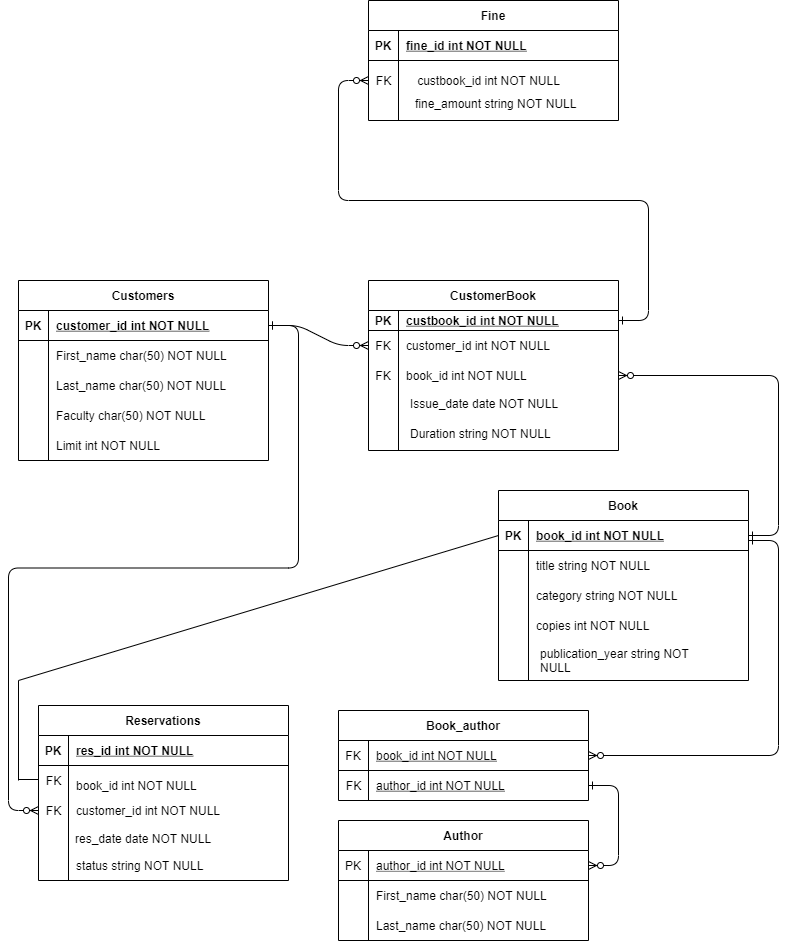

The diagram above was exported from draw.io. Its source (the exported page's mxGraphModel, read from the mxfile embedded in the PNG):
<mxGraphModel dx="1083" dy="1697" grid="1" gridSize="10" guides="1" tooltips="1" connect="1" arrows="1" fold="1" page="1" pageScale="1" pageWidth="850" pageHeight="1100" math="0" shadow="0" extFonts="Permanent Marker^https://fonts.googleapis.com/css?family=Permanent+Marker">
  <root>
    <mxCell id="0" />
    <mxCell id="1" parent="0" />
    <mxCell id="C-vyLk0tnHw3VtMMgP7b-1" value="" style="edgeStyle=entityRelationEdgeStyle;endArrow=ERzeroToMany;startArrow=ERone;endFill=1;startFill=0;" parent="1" source="C-vyLk0tnHw3VtMMgP7b-24" target="C-vyLk0tnHw3VtMMgP7b-6" edge="1">
      <mxGeometry width="100" height="100" relative="1" as="geometry">
        <mxPoint x="340" y="720" as="sourcePoint" />
        <mxPoint x="440" y="620" as="targetPoint" />
      </mxGeometry>
    </mxCell>
    <mxCell id="C-vyLk0tnHw3VtMMgP7b-12" value="" style="edgeStyle=entityRelationEdgeStyle;endArrow=ERzeroToMany;startArrow=ERone;endFill=1;startFill=0;entryX=1;entryY=0.5;entryDx=0;entryDy=0;" parent="1" source="C-vyLk0tnHw3VtMMgP7b-14" target="C-vyLk0tnHw3VtMMgP7b-9" edge="1">
      <mxGeometry width="100" height="100" relative="1" as="geometry">
        <mxPoint x="400" y="180" as="sourcePoint" />
        <mxPoint x="690" y="280" as="targetPoint" />
      </mxGeometry>
    </mxCell>
    <mxCell id="C-vyLk0tnHw3VtMMgP7b-2" value="CustomerBook" style="shape=table;startSize=30;container=1;collapsible=1;childLayout=tableLayout;fixedRows=1;rowLines=0;fontStyle=1;align=center;resizeLast=1;" parent="1" vertex="1">
      <mxGeometry x="380" y="120" width="250" height="170" as="geometry" />
    </mxCell>
    <mxCell id="C-vyLk0tnHw3VtMMgP7b-3" value="" style="shape=partialRectangle;collapsible=0;dropTarget=0;pointerEvents=0;fillColor=none;points=[[0,0.5],[1,0.5]];portConstraint=eastwest;top=0;left=0;right=0;bottom=1;" parent="C-vyLk0tnHw3VtMMgP7b-2" vertex="1">
      <mxGeometry y="30" width="250" height="20" as="geometry" />
    </mxCell>
    <mxCell id="C-vyLk0tnHw3VtMMgP7b-4" value="PK" style="shape=partialRectangle;overflow=hidden;connectable=0;fillColor=none;top=0;left=0;bottom=0;right=0;fontStyle=1;" parent="C-vyLk0tnHw3VtMMgP7b-3" vertex="1">
      <mxGeometry width="30" height="20" as="geometry">
        <mxRectangle width="30" height="20" as="alternateBounds" />
      </mxGeometry>
    </mxCell>
    <mxCell id="C-vyLk0tnHw3VtMMgP7b-5" value="custbook_id int NOT NULL" style="shape=partialRectangle;overflow=hidden;connectable=0;fillColor=none;top=0;left=0;bottom=0;right=0;align=left;spacingLeft=6;fontStyle=5;" parent="C-vyLk0tnHw3VtMMgP7b-3" vertex="1">
      <mxGeometry x="30" width="220" height="20" as="geometry">
        <mxRectangle width="220" height="20" as="alternateBounds" />
      </mxGeometry>
    </mxCell>
    <mxCell id="C-vyLk0tnHw3VtMMgP7b-6" value="" style="shape=partialRectangle;collapsible=0;dropTarget=0;pointerEvents=0;fillColor=none;points=[[0,0.5],[1,0.5]];portConstraint=eastwest;top=0;left=0;right=0;bottom=0;" parent="C-vyLk0tnHw3VtMMgP7b-2" vertex="1">
      <mxGeometry y="50" width="250" height="30" as="geometry" />
    </mxCell>
    <mxCell id="C-vyLk0tnHw3VtMMgP7b-7" value="FK" style="shape=partialRectangle;overflow=hidden;connectable=0;fillColor=none;top=0;left=0;bottom=0;right=0;" parent="C-vyLk0tnHw3VtMMgP7b-6" vertex="1">
      <mxGeometry width="30" height="30" as="geometry">
        <mxRectangle width="30" height="30" as="alternateBounds" />
      </mxGeometry>
    </mxCell>
    <mxCell id="C-vyLk0tnHw3VtMMgP7b-8" value="customer_id int NOT NULL" style="shape=partialRectangle;overflow=hidden;connectable=0;fillColor=none;top=0;left=0;bottom=0;right=0;align=left;spacingLeft=6;" parent="C-vyLk0tnHw3VtMMgP7b-6" vertex="1">
      <mxGeometry x="30" width="220" height="30" as="geometry">
        <mxRectangle width="220" height="30" as="alternateBounds" />
      </mxGeometry>
    </mxCell>
    <mxCell id="C-vyLk0tnHw3VtMMgP7b-9" value="" style="shape=partialRectangle;collapsible=0;dropTarget=0;pointerEvents=0;fillColor=none;points=[[0,0.5],[1,0.5]];portConstraint=eastwest;top=0;left=0;right=0;bottom=0;" parent="C-vyLk0tnHw3VtMMgP7b-2" vertex="1">
      <mxGeometry y="80" width="250" height="30" as="geometry" />
    </mxCell>
    <mxCell id="C-vyLk0tnHw3VtMMgP7b-10" value="FK" style="shape=partialRectangle;overflow=hidden;connectable=0;fillColor=none;top=0;left=0;bottom=0;right=0;" parent="C-vyLk0tnHw3VtMMgP7b-9" vertex="1">
      <mxGeometry width="30" height="30" as="geometry">
        <mxRectangle width="30" height="30" as="alternateBounds" />
      </mxGeometry>
    </mxCell>
    <mxCell id="C-vyLk0tnHw3VtMMgP7b-11" value="book_id int NOT NULL" style="shape=partialRectangle;overflow=hidden;connectable=0;fillColor=none;top=0;left=0;bottom=0;right=0;align=left;spacingLeft=6;fontStyle=0" parent="C-vyLk0tnHw3VtMMgP7b-9" vertex="1">
      <mxGeometry x="30" width="220" height="30" as="geometry">
        <mxRectangle width="220" height="30" as="alternateBounds" />
      </mxGeometry>
    </mxCell>
    <mxCell id="C-vyLk0tnHw3VtMMgP7b-13" value="Book" style="shape=table;startSize=30;container=1;collapsible=1;childLayout=tableLayout;fixedRows=1;rowLines=0;fontStyle=1;align=center;resizeLast=1;" parent="1" vertex="1">
      <mxGeometry x="510" y="330" width="250" height="190" as="geometry" />
    </mxCell>
    <mxCell id="C-vyLk0tnHw3VtMMgP7b-14" value="" style="shape=partialRectangle;collapsible=0;dropTarget=0;pointerEvents=0;fillColor=none;points=[[0,0.5],[1,0.5]];portConstraint=eastwest;top=0;left=0;right=0;bottom=1;" parent="C-vyLk0tnHw3VtMMgP7b-13" vertex="1">
      <mxGeometry y="30" width="250" height="30" as="geometry" />
    </mxCell>
    <mxCell id="C-vyLk0tnHw3VtMMgP7b-15" value="PK" style="shape=partialRectangle;overflow=hidden;connectable=0;fillColor=none;top=0;left=0;bottom=0;right=0;fontStyle=1;" parent="C-vyLk0tnHw3VtMMgP7b-14" vertex="1">
      <mxGeometry width="30" height="30" as="geometry">
        <mxRectangle width="30" height="30" as="alternateBounds" />
      </mxGeometry>
    </mxCell>
    <mxCell id="C-vyLk0tnHw3VtMMgP7b-16" value="book_id int NOT NULL " style="shape=partialRectangle;overflow=hidden;connectable=0;fillColor=none;top=0;left=0;bottom=0;right=0;align=left;spacingLeft=6;fontStyle=5;" parent="C-vyLk0tnHw3VtMMgP7b-14" vertex="1">
      <mxGeometry x="30" width="220" height="30" as="geometry">
        <mxRectangle width="220" height="30" as="alternateBounds" />
      </mxGeometry>
    </mxCell>
    <mxCell id="C-vyLk0tnHw3VtMMgP7b-17" value="" style="shape=partialRectangle;collapsible=0;dropTarget=0;pointerEvents=0;fillColor=none;points=[[0,0.5],[1,0.5]];portConstraint=eastwest;top=0;left=0;right=0;bottom=0;" parent="C-vyLk0tnHw3VtMMgP7b-13" vertex="1">
      <mxGeometry y="60" width="250" height="30" as="geometry" />
    </mxCell>
    <mxCell id="C-vyLk0tnHw3VtMMgP7b-18" value="" style="shape=partialRectangle;overflow=hidden;connectable=0;fillColor=none;top=0;left=0;bottom=0;right=0;" parent="C-vyLk0tnHw3VtMMgP7b-17" vertex="1">
      <mxGeometry width="30" height="30" as="geometry">
        <mxRectangle width="30" height="30" as="alternateBounds" />
      </mxGeometry>
    </mxCell>
    <mxCell id="C-vyLk0tnHw3VtMMgP7b-19" value="title string NOT NULL" style="shape=partialRectangle;overflow=hidden;connectable=0;fillColor=none;top=0;left=0;bottom=0;right=0;align=left;spacingLeft=6;" parent="C-vyLk0tnHw3VtMMgP7b-17" vertex="1">
      <mxGeometry x="30" width="220" height="30" as="geometry">
        <mxRectangle width="220" height="30" as="alternateBounds" />
      </mxGeometry>
    </mxCell>
    <mxCell id="C-vyLk0tnHw3VtMMgP7b-20" value="" style="shape=partialRectangle;collapsible=0;dropTarget=0;pointerEvents=0;fillColor=none;points=[[0,0.5],[1,0.5]];portConstraint=eastwest;top=0;left=0;right=0;bottom=0;" parent="C-vyLk0tnHw3VtMMgP7b-13" vertex="1">
      <mxGeometry y="90" width="250" height="30" as="geometry" />
    </mxCell>
    <mxCell id="C-vyLk0tnHw3VtMMgP7b-21" value="" style="shape=partialRectangle;overflow=hidden;connectable=0;fillColor=none;top=0;left=0;bottom=0;right=0;" parent="C-vyLk0tnHw3VtMMgP7b-20" vertex="1">
      <mxGeometry width="30" height="30" as="geometry">
        <mxRectangle width="30" height="30" as="alternateBounds" />
      </mxGeometry>
    </mxCell>
    <mxCell id="C-vyLk0tnHw3VtMMgP7b-22" value="category string NOT NULL" style="shape=partialRectangle;overflow=hidden;connectable=0;fillColor=none;top=0;left=0;bottom=0;right=0;align=left;spacingLeft=6;" parent="C-vyLk0tnHw3VtMMgP7b-20" vertex="1">
      <mxGeometry x="30" width="220" height="30" as="geometry">
        <mxRectangle width="220" height="30" as="alternateBounds" />
      </mxGeometry>
    </mxCell>
    <mxCell id="C-vyLk0tnHw3VtMMgP7b-23" value="Customers" style="shape=table;startSize=30;container=1;collapsible=1;childLayout=tableLayout;fixedRows=1;rowLines=0;fontStyle=1;align=center;resizeLast=1;" parent="1" vertex="1">
      <mxGeometry x="30" y="120" width="250" height="180" as="geometry" />
    </mxCell>
    <mxCell id="C-vyLk0tnHw3VtMMgP7b-24" value="" style="shape=partialRectangle;collapsible=0;dropTarget=0;pointerEvents=0;fillColor=none;points=[[0,0.5],[1,0.5]];portConstraint=eastwest;top=0;left=0;right=0;bottom=1;" parent="C-vyLk0tnHw3VtMMgP7b-23" vertex="1">
      <mxGeometry y="30" width="250" height="30" as="geometry" />
    </mxCell>
    <mxCell id="C-vyLk0tnHw3VtMMgP7b-25" value="PK" style="shape=partialRectangle;overflow=hidden;connectable=0;fillColor=none;top=0;left=0;bottom=0;right=0;fontStyle=1;" parent="C-vyLk0tnHw3VtMMgP7b-24" vertex="1">
      <mxGeometry width="30" height="30" as="geometry">
        <mxRectangle width="30" height="30" as="alternateBounds" />
      </mxGeometry>
    </mxCell>
    <mxCell id="C-vyLk0tnHw3VtMMgP7b-26" value="customer_id int NOT NULL " style="shape=partialRectangle;overflow=hidden;connectable=0;fillColor=none;top=0;left=0;bottom=0;right=0;align=left;spacingLeft=6;fontStyle=5;" parent="C-vyLk0tnHw3VtMMgP7b-24" vertex="1">
      <mxGeometry x="30" width="220" height="30" as="geometry">
        <mxRectangle width="220" height="30" as="alternateBounds" />
      </mxGeometry>
    </mxCell>
    <mxCell id="C-vyLk0tnHw3VtMMgP7b-27" value="" style="shape=partialRectangle;collapsible=0;dropTarget=0;pointerEvents=0;fillColor=none;points=[[0,0.5],[1,0.5]];portConstraint=eastwest;top=0;left=0;right=0;bottom=0;" parent="C-vyLk0tnHw3VtMMgP7b-23" vertex="1">
      <mxGeometry y="60" width="250" height="30" as="geometry" />
    </mxCell>
    <mxCell id="C-vyLk0tnHw3VtMMgP7b-28" value="" style="shape=partialRectangle;overflow=hidden;connectable=0;fillColor=none;top=0;left=0;bottom=0;right=0;" parent="C-vyLk0tnHw3VtMMgP7b-27" vertex="1">
      <mxGeometry width="30" height="30" as="geometry">
        <mxRectangle width="30" height="30" as="alternateBounds" />
      </mxGeometry>
    </mxCell>
    <mxCell id="C-vyLk0tnHw3VtMMgP7b-29" value="First_name char(50) NOT NULL" style="shape=partialRectangle;overflow=hidden;connectable=0;fillColor=none;top=0;left=0;bottom=0;right=0;align=left;spacingLeft=6;" parent="C-vyLk0tnHw3VtMMgP7b-27" vertex="1">
      <mxGeometry x="30" width="220" height="30" as="geometry">
        <mxRectangle width="220" height="30" as="alternateBounds" />
      </mxGeometry>
    </mxCell>
    <mxCell id="5POu0O2bYVAIj9JIzOX0-10" value="Last_name char(50) NOT NULL" style="shape=partialRectangle;overflow=hidden;connectable=0;fillColor=none;top=0;left=0;bottom=0;right=0;align=left;spacingLeft=6;" parent="1" vertex="1">
      <mxGeometry x="60" y="210" width="220" height="30" as="geometry" />
    </mxCell>
    <mxCell id="5POu0O2bYVAIj9JIzOX0-11" value="Faculty char(50) NOT NULL" style="shape=partialRectangle;overflow=hidden;connectable=0;fillColor=none;top=0;left=0;bottom=0;right=0;align=left;spacingLeft=6;" parent="1" vertex="1">
      <mxGeometry x="60" y="240" width="220" height="30" as="geometry" />
    </mxCell>
    <mxCell id="5POu0O2bYVAIj9JIzOX0-12" value="Limit int NOT NULL" style="shape=partialRectangle;overflow=hidden;connectable=0;fillColor=none;top=0;left=0;bottom=0;right=0;align=left;spacingLeft=6;" parent="1" vertex="1">
      <mxGeometry x="60" y="270" width="220" height="30" as="geometry" />
    </mxCell>
    <mxCell id="5POu0O2bYVAIj9JIzOX0-13" value="&lt;font face=&quot;helvetica&quot;&gt;Issue_date date NOT NULL&lt;/font&gt;" style="text;whiteSpace=wrap;html=1;" parent="1" vertex="1">
      <mxGeometry x="420" y="230" width="170" height="30" as="geometry" />
    </mxCell>
    <mxCell id="5POu0O2bYVAIj9JIzOX0-14" value="&lt;font face=&quot;helvetica&quot;&gt;Duration string NOT NULL&lt;/font&gt;" style="text;whiteSpace=wrap;html=1;" parent="1" vertex="1">
      <mxGeometry x="420" y="260" width="170" height="30" as="geometry" />
    </mxCell>
    <mxCell id="5POu0O2bYVAIj9JIzOX0-16" value="Fine" style="shape=table;startSize=30;container=1;collapsible=1;childLayout=tableLayout;fixedRows=1;rowLines=0;fontStyle=1;align=center;resizeLast=1;" parent="1" vertex="1">
      <mxGeometry x="380" y="-160" width="250" height="120" as="geometry" />
    </mxCell>
    <mxCell id="5POu0O2bYVAIj9JIzOX0-17" value="" style="shape=partialRectangle;collapsible=0;dropTarget=0;pointerEvents=0;fillColor=none;points=[[0,0.5],[1,0.5]];portConstraint=eastwest;top=0;left=0;right=0;bottom=1;" parent="5POu0O2bYVAIj9JIzOX0-16" vertex="1">
      <mxGeometry y="30" width="250" height="30" as="geometry" />
    </mxCell>
    <mxCell id="5POu0O2bYVAIj9JIzOX0-18" value="PK" style="shape=partialRectangle;overflow=hidden;connectable=0;fillColor=none;top=0;left=0;bottom=0;right=0;fontStyle=1;" parent="5POu0O2bYVAIj9JIzOX0-17" vertex="1">
      <mxGeometry width="30" height="30" as="geometry">
        <mxRectangle width="30" height="30" as="alternateBounds" />
      </mxGeometry>
    </mxCell>
    <mxCell id="5POu0O2bYVAIj9JIzOX0-19" value="fine_id int NOT NULL " style="shape=partialRectangle;overflow=hidden;connectable=0;fillColor=none;top=0;left=0;bottom=0;right=0;align=left;spacingLeft=6;fontStyle=5;" parent="5POu0O2bYVAIj9JIzOX0-17" vertex="1">
      <mxGeometry x="30" width="220" height="30" as="geometry">
        <mxRectangle width="220" height="30" as="alternateBounds" />
      </mxGeometry>
    </mxCell>
    <mxCell id="5POu0O2bYVAIj9JIzOX0-28" value="&lt;font face=&quot;helvetica&quot;&gt;fine_amount string NOT NULL&lt;/font&gt;" style="text;whiteSpace=wrap;html=1;" parent="1" vertex="1">
      <mxGeometry x="425" y="-70" width="170" height="30" as="geometry" />
    </mxCell>
    <mxCell id="5POu0O2bYVAIj9JIzOX0-29" value="&lt;font face=&quot;helvetica&quot;&gt;publication_year string NOT NULL&lt;/font&gt;" style="text;whiteSpace=wrap;html=1;" parent="1" vertex="1">
      <mxGeometry x="550" y="480" width="170" height="30" as="geometry" />
    </mxCell>
    <mxCell id="lzcZR1Fx5-oJiN5qsej1-2" value="copies int NOT NULL" style="shape=partialRectangle;overflow=hidden;connectable=0;fillColor=none;top=0;left=0;bottom=0;right=0;align=left;spacingLeft=6;" parent="1" vertex="1">
      <mxGeometry x="540" y="450" width="220" height="30" as="geometry">
        <mxRectangle width="220" height="30" as="alternateBounds" />
      </mxGeometry>
    </mxCell>
    <mxCell id="lzcZR1Fx5-oJiN5qsej1-4" value="Reservations" style="shape=table;startSize=30;container=1;collapsible=1;childLayout=tableLayout;fixedRows=1;rowLines=0;fontStyle=1;align=center;resizeLast=1;" parent="1" vertex="1">
      <mxGeometry x="50" y="545" width="250" height="175" as="geometry" />
    </mxCell>
    <mxCell id="lzcZR1Fx5-oJiN5qsej1-5" value="" style="shape=partialRectangle;collapsible=0;dropTarget=0;pointerEvents=0;fillColor=none;points=[[0,0.5],[1,0.5]];portConstraint=eastwest;top=0;left=0;right=0;bottom=1;" parent="lzcZR1Fx5-oJiN5qsej1-4" vertex="1">
      <mxGeometry y="30" width="250" height="30" as="geometry" />
    </mxCell>
    <mxCell id="lzcZR1Fx5-oJiN5qsej1-6" value="PK" style="shape=partialRectangle;overflow=hidden;connectable=0;fillColor=none;top=0;left=0;bottom=0;right=0;fontStyle=1;" parent="lzcZR1Fx5-oJiN5qsej1-5" vertex="1">
      <mxGeometry width="30" height="30" as="geometry">
        <mxRectangle width="30" height="30" as="alternateBounds" />
      </mxGeometry>
    </mxCell>
    <mxCell id="lzcZR1Fx5-oJiN5qsej1-7" value="res_id int NOT NULL " style="shape=partialRectangle;overflow=hidden;connectable=0;fillColor=none;top=0;left=0;bottom=0;right=0;align=left;spacingLeft=6;fontStyle=5;" parent="lzcZR1Fx5-oJiN5qsej1-5" vertex="1">
      <mxGeometry x="30" width="220" height="30" as="geometry">
        <mxRectangle width="220" height="30" as="alternateBounds" />
      </mxGeometry>
    </mxCell>
    <mxCell id="lzcZR1Fx5-oJiN5qsej1-11" value="book_id int NOT NULL" style="shape=partialRectangle;overflow=hidden;connectable=0;fillColor=none;top=0;left=0;bottom=0;right=0;align=left;spacingLeft=6;fontStyle=0" parent="1" vertex="1">
      <mxGeometry x="80" y="610" width="220" height="30" as="geometry">
        <mxRectangle width="220" height="30" as="alternateBounds" />
      </mxGeometry>
    </mxCell>
    <mxCell id="lzcZR1Fx5-oJiN5qsej1-15" value="customer_id int NOT NULL" style="shape=partialRectangle;overflow=hidden;connectable=0;fillColor=none;top=0;left=0;bottom=0;right=0;align=left;spacingLeft=6;" parent="1" vertex="1">
      <mxGeometry x="80" y="635" width="220" height="30" as="geometry">
        <mxRectangle width="220" height="30" as="alternateBounds" />
      </mxGeometry>
    </mxCell>
    <mxCell id="lzcZR1Fx5-oJiN5qsej1-17" value="" style="edgeStyle=entityRelationEdgeStyle;endArrow=ERzeroToMany;startArrow=ERone;endFill=1;startFill=0;exitX=1;exitY=0.5;exitDx=0;exitDy=0;" parent="1" source="C-vyLk0tnHw3VtMMgP7b-24" edge="1">
      <mxGeometry width="100" height="100" relative="1" as="geometry">
        <mxPoint x="290" y="195" as="sourcePoint" />
        <mxPoint x="50" y="650" as="targetPoint" />
      </mxGeometry>
    </mxCell>
    <mxCell id="lzcZR1Fx5-oJiN5qsej1-18" value="FK" style="text;html=1;align=center;verticalAlign=middle;resizable=0;points=[];autosize=1;strokeColor=none;fillColor=none;" parent="1" vertex="1">
      <mxGeometry x="50" y="640" width="30" height="20" as="geometry" />
    </mxCell>
    <mxCell id="lzcZR1Fx5-oJiN5qsej1-19" value="&lt;font face=&quot;helvetica&quot;&gt;res_date date NOT NULL&lt;/font&gt;" style="text;whiteSpace=wrap;html=1;" parent="1" vertex="1">
      <mxGeometry x="85" y="665" width="170" height="30" as="geometry" />
    </mxCell>
    <mxCell id="lzcZR1Fx5-oJiN5qsej1-20" value="status string NOT NULL" style="shape=partialRectangle;overflow=hidden;connectable=0;fillColor=none;top=0;left=0;bottom=0;right=0;align=left;spacingLeft=6;" parent="1" vertex="1">
      <mxGeometry x="80" y="690" width="220" height="30" as="geometry">
        <mxRectangle width="220" height="30" as="alternateBounds" />
      </mxGeometry>
    </mxCell>
    <mxCell id="lzcZR1Fx5-oJiN5qsej1-22" value="Book_author" style="shape=table;startSize=30;container=1;collapsible=1;childLayout=tableLayout;fixedRows=1;rowLines=0;fontStyle=1;align=center;resizeLast=1;" parent="1" vertex="1">
      <mxGeometry x="350" y="550" width="250" height="90" as="geometry" />
    </mxCell>
    <mxCell id="lzcZR1Fx5-oJiN5qsej1-23" value="" style="shape=partialRectangle;collapsible=0;dropTarget=0;pointerEvents=0;fillColor=none;points=[[0,0.5],[1,0.5]];portConstraint=eastwest;top=0;left=0;right=0;bottom=1;" parent="lzcZR1Fx5-oJiN5qsej1-22" vertex="1">
      <mxGeometry y="30" width="250" height="30" as="geometry" />
    </mxCell>
    <mxCell id="lzcZR1Fx5-oJiN5qsej1-24" value="FK" style="shape=partialRectangle;overflow=hidden;connectable=0;fillColor=none;top=0;left=0;bottom=0;right=0;fontStyle=0;" parent="lzcZR1Fx5-oJiN5qsej1-23" vertex="1">
      <mxGeometry width="30" height="30" as="geometry">
        <mxRectangle width="30" height="30" as="alternateBounds" />
      </mxGeometry>
    </mxCell>
    <mxCell id="lzcZR1Fx5-oJiN5qsej1-25" value="book_id int NOT NULL " style="shape=partialRectangle;overflow=hidden;connectable=0;fillColor=none;top=0;left=0;bottom=0;right=0;align=left;spacingLeft=6;fontStyle=4;" parent="lzcZR1Fx5-oJiN5qsej1-23" vertex="1">
      <mxGeometry x="30" width="220" height="30" as="geometry">
        <mxRectangle width="220" height="30" as="alternateBounds" />
      </mxGeometry>
    </mxCell>
    <mxCell id="lzcZR1Fx5-oJiN5qsej1-30" value="FK" style="text;html=1;align=center;verticalAlign=middle;resizable=0;points=[];autosize=1;strokeColor=none;fillColor=none;" parent="1" vertex="1">
      <mxGeometry x="350" y="615" width="30" height="20" as="geometry" />
    </mxCell>
    <mxCell id="lzcZR1Fx5-oJiN5qsej1-31" value="author_id int NOT NULL " style="shape=partialRectangle;overflow=hidden;connectable=0;fillColor=none;top=0;left=0;bottom=0;right=0;align=left;spacingLeft=6;fontStyle=4;" parent="1" vertex="1">
      <mxGeometry x="380" y="610" width="220" height="30" as="geometry">
        <mxRectangle width="220" height="30" as="alternateBounds" />
      </mxGeometry>
    </mxCell>
    <mxCell id="lzcZR1Fx5-oJiN5qsej1-36" value="" style="edgeStyle=entityRelationEdgeStyle;endArrow=ERzeroToMany;startArrow=ERone;endFill=1;startFill=0;entryX=1;entryY=0.5;entryDx=0;entryDy=0;" parent="1" target="lzcZR1Fx5-oJiN5qsej1-23" edge="1">
      <mxGeometry width="100" height="100" relative="1" as="geometry">
        <mxPoint x="760" y="380" as="sourcePoint" />
        <mxPoint x="660" y="510" as="targetPoint" />
      </mxGeometry>
    </mxCell>
    <mxCell id="lzcZR1Fx5-oJiN5qsej1-37" value="" style="edgeStyle=entityRelationEdgeStyle;endArrow=ERzeroToMany;startArrow=ERone;endFill=1;startFill=0;entryX=1;entryY=0.5;entryDx=0;entryDy=0;" parent="1" target="lzcZR1Fx5-oJiN5qsej1-39" edge="1">
      <mxGeometry width="100" height="100" relative="1" as="geometry">
        <mxPoint x="600" y="625" as="sourcePoint" />
        <mxPoint x="470" y="465" as="targetPoint" />
      </mxGeometry>
    </mxCell>
    <mxCell id="lzcZR1Fx5-oJiN5qsej1-38" value="Author" style="shape=table;startSize=30;container=1;collapsible=1;childLayout=tableLayout;fixedRows=1;rowLines=0;fontStyle=1;align=center;resizeLast=1;" parent="1" vertex="1">
      <mxGeometry x="350" y="660" width="250" height="120" as="geometry" />
    </mxCell>
    <mxCell id="lzcZR1Fx5-oJiN5qsej1-39" value="" style="shape=partialRectangle;collapsible=0;dropTarget=0;pointerEvents=0;fillColor=none;points=[[0,0.5],[1,0.5]];portConstraint=eastwest;top=0;left=0;right=0;bottom=1;" parent="lzcZR1Fx5-oJiN5qsej1-38" vertex="1">
      <mxGeometry y="30" width="250" height="30" as="geometry" />
    </mxCell>
    <mxCell id="lzcZR1Fx5-oJiN5qsej1-40" value="PK" style="shape=partialRectangle;overflow=hidden;connectable=0;fillColor=none;top=0;left=0;bottom=0;right=0;fontStyle=0;" parent="lzcZR1Fx5-oJiN5qsej1-39" vertex="1">
      <mxGeometry width="30" height="30" as="geometry">
        <mxRectangle width="30" height="30" as="alternateBounds" />
      </mxGeometry>
    </mxCell>
    <mxCell id="lzcZR1Fx5-oJiN5qsej1-41" value="author_id int NOT NULL " style="shape=partialRectangle;overflow=hidden;connectable=0;fillColor=none;top=0;left=0;bottom=0;right=0;align=left;spacingLeft=6;fontStyle=4;" parent="lzcZR1Fx5-oJiN5qsej1-39" vertex="1">
      <mxGeometry x="30" width="220" height="30" as="geometry">
        <mxRectangle width="220" height="30" as="alternateBounds" />
      </mxGeometry>
    </mxCell>
    <mxCell id="lzcZR1Fx5-oJiN5qsej1-42" value="First_name char(50) NOT NULL" style="shape=partialRectangle;overflow=hidden;connectable=0;fillColor=none;top=0;left=0;bottom=0;right=0;align=left;spacingLeft=6;" parent="1" vertex="1">
      <mxGeometry x="380" y="720" width="220" height="30" as="geometry">
        <mxRectangle width="220" height="30" as="alternateBounds" />
      </mxGeometry>
    </mxCell>
    <mxCell id="lzcZR1Fx5-oJiN5qsej1-43" value="Last_name char(50) NOT NULL" style="shape=partialRectangle;overflow=hidden;connectable=0;fillColor=none;top=0;left=0;bottom=0;right=0;align=left;spacingLeft=6;" parent="1" vertex="1">
      <mxGeometry x="380" y="750" width="220" height="30" as="geometry" />
    </mxCell>
    <mxCell id="lzcZR1Fx5-oJiN5qsej1-59" value="FK" style="text;html=1;align=center;verticalAlign=middle;resizable=0;points=[];autosize=1;strokeColor=none;fillColor=none;" parent="1" vertex="1">
      <mxGeometry x="50" y="610" width="30" height="20" as="geometry" />
    </mxCell>
    <mxCell id="lzcZR1Fx5-oJiN5qsej1-60" value="" style="endArrow=none;html=1;rounded=0;exitX=0;exitY=0.45;exitDx=0;exitDy=0;exitPerimeter=0;" parent="1" source="lzcZR1Fx5-oJiN5qsej1-59" edge="1">
      <mxGeometry width="50" height="50" relative="1" as="geometry">
        <mxPoint x="400" y="580" as="sourcePoint" />
        <mxPoint x="30" y="619" as="targetPoint" />
      </mxGeometry>
    </mxCell>
    <mxCell id="lzcZR1Fx5-oJiN5qsej1-61" value="" style="endArrow=none;html=1;rounded=0;" parent="1" edge="1">
      <mxGeometry width="50" height="50" relative="1" as="geometry">
        <mxPoint x="30" y="620" as="sourcePoint" />
        <mxPoint x="30" y="520" as="targetPoint" />
      </mxGeometry>
    </mxCell>
    <mxCell id="lzcZR1Fx5-oJiN5qsej1-62" value="" style="endArrow=none;html=1;rounded=0;entryX=0;entryY=0.5;entryDx=0;entryDy=0;" parent="1" target="C-vyLk0tnHw3VtMMgP7b-14" edge="1">
      <mxGeometry relative="1" as="geometry">
        <mxPoint x="30" y="520" as="sourcePoint" />
        <mxPoint x="500" y="550" as="targetPoint" />
      </mxGeometry>
    </mxCell>
    <mxCell id="Wa9ux5wMlmzhZcsfx8Us-2" value="custbook_id int NOT NULL" style="text;html=1;align=center;verticalAlign=middle;resizable=0;points=[];autosize=1;strokeColor=none;fillColor=none;" vertex="1" parent="1">
      <mxGeometry x="420" y="-90" width="160" height="20" as="geometry" />
    </mxCell>
    <mxCell id="Wa9ux5wMlmzhZcsfx8Us-4" value="" style="edgeStyle=entityRelationEdgeStyle;endArrow=ERzeroToMany;startArrow=ERone;endFill=1;startFill=0;exitX=1;exitY=0.5;exitDx=0;exitDy=0;" edge="1" parent="1" source="C-vyLk0tnHw3VtMMgP7b-3">
      <mxGeometry width="100" height="100" relative="1" as="geometry">
        <mxPoint x="310" y="140" as="sourcePoint" />
        <mxPoint x="380" y="-80" as="targetPoint" />
      </mxGeometry>
    </mxCell>
    <mxCell id="Wa9ux5wMlmzhZcsfx8Us-5" value="FK" style="text;html=1;align=center;verticalAlign=middle;resizable=0;points=[];autosize=1;strokeColor=none;fillColor=none;" vertex="1" parent="1">
      <mxGeometry x="380" y="-90" width="30" height="20" as="geometry" />
    </mxCell>
  </root>
</mxGraphModel>